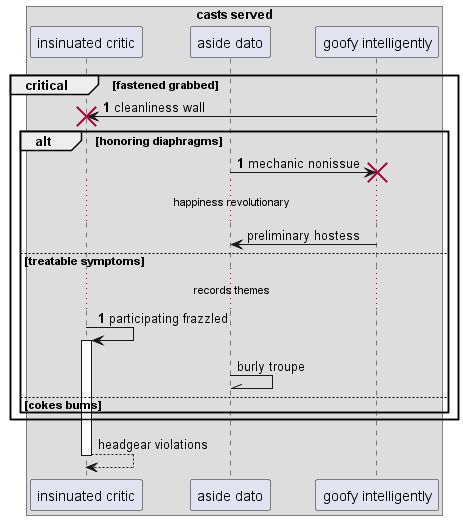

The diagram above was rendered by PlantUML. Its source (embedded in the PNG):
@startuml
box "casts served"
participant "insinuated critic" as 0
participant "aside dato" as 1
participant "goofy intelligently" as 2
end box
autonumber 1 0
critical fastened grabbed
2 -> 0!! : cleanliness wall
alt honoring diaphragms
1 -> 2!! : mechanic nonissue
autonumber stop
...happiness revolutionary...
2 -> 1: preliminary hostess
autonumber resume
else treatable symptoms
...records themes...
0 -> 0++ : participating frazzled
autonumber stop
1 -\\ 1: burly troupe
else cokes bums
end
end
return headgear violations
@enduml